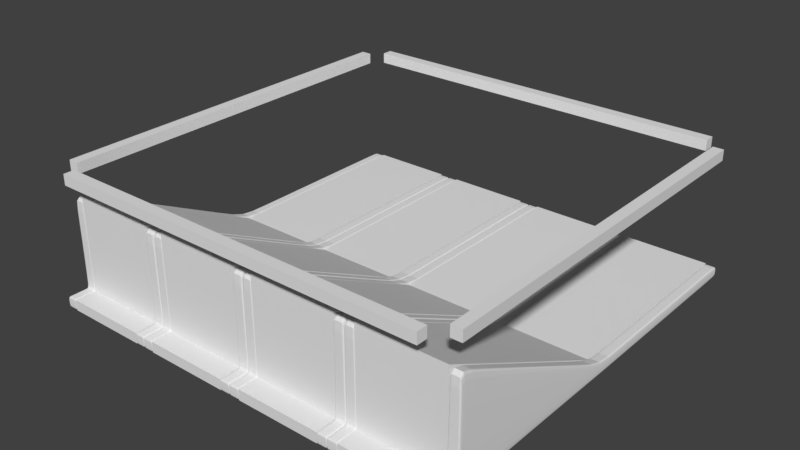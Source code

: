 # Source: Boulder_Start.blend  (saved by Blender 2.78.0; exported with 4.5.12 LTS)
import bpy
from mathutils import Matrix  # noqa: F401  (used for matrix-valued properties, if any)

bpy.ops.wm.read_factory_settings(use_empty=True)
scene = bpy.context.scene
scene.name = 'Scene'

# ---- collections
col_collection_1 = bpy.data.collections.new('Collection 1'); scene.collection.children.link(col_collection_1)

# ---- materials (node trees are filled in below, after node groups)
mat_material = bpy.data.materials.new('Material')
mat_material.alpha_threshold = 0.0
mat_material.use_transparent_shadow = False
mat_material.roughness = 0.5
mat_material.line_color = (0.0, 0.0, 0.0, 1.0)

# ---- material node trees

# ---- world
world_world = bpy.data.worlds.new('World'); scene.world = world_world
world_world.color = (0.05088, 0.05088, 0.05088)
world_world.use_sun_shadow = False
world_world.sun_shadow_jitter_overblur = 0.0
world_world.cycles.sampling_method = 'MANUAL'

# ---- meshes
me_cube_008 = bpy.data.meshes.new('Cube.008')
me_cube_008.from_pydata([(2.0, 1.8, 1.1), (2.0, -1.8, 1.1), (1.9, -1.8, 1.1), (1.9, 1.8, 1.1), (2.0, 1.8, 1.2), (2.0, -1.8, 1.2), (1.9, -1.8, 1.2), (1.9, 1.8, 1.2), (1.8, 1.9, 1.1), (-1.8, 1.9, 1.1), (-1.8, 2.0, 1.1), (1.8, 2.0, 1.1), (1.8, 1.9, 1.2), (-1.8, 1.9, 1.2), (-1.8, 2.0, 1.2), (1.8, 2.0, 1.2), (1.8, -2.0, 1.1), (-1.8, -2.0, 1.1), (-1.8, -1.9, 1.1), (1.8, -1.9, 1.1), (1.8, -2.0, 1.2), (-1.8, -2.0, 1.2), (-1.8, -1.9, 1.2), (1.8, -1.9, 1.2), (-1.9, 1.8, 1.1), (-1.9, -1.8, 1.1), (-2.0, -1.8, 1.1), (-2.0, 1.8, 1.1), (-1.9, 1.8, 1.2), (-1.9, -1.8, 1.2), (-2.0, -1.8, 1.2), (-2.0, 1.8, 1.2)], [], [(0, 1, 2, 3), (4, 7, 6, 5), (0, 4, 5, 1), (1, 5, 6, 2), (2, 6, 7, 3), (4, 0, 3, 7), (8, 9, 10, 11), (12, 15, 14, 13), (8, 12, 13, 9), (9, 13, 14, 10), (10, 14, 15, 11), (12, 8, 11, 15), (16, 17, 18, 19), (20, 23, 22, 21), (16, 20, 21, 17), (17, 21, 22, 18), (18, 22, 23, 19), (20, 16, 19, 23), (24, 25, 26, 27), (28, 31, 30, 29), (24, 28, 29, 25), (25, 29, 30, 26), (26, 30, 31, 27), (28, 24, 27, 31)])
me_cube_008.materials.append(mat_material)
me_cube_008.use_remesh_preserve_volume = False
me_cube_008.use_remesh_preserve_attributes = False
me_cube_008.use_mirror_vertex_groups = False
me_cube_008.update()
me_cube_001 = bpy.data.meshes.new('Cube.001')
me_cube_001.from_pydata([(1.1, 1.192e-07, 2.235e-08), (1.9, -4.768e-07, 2.235e-08), (1.1, 2.384e-07, -0.1), (1.9, 0.0, -0.1), (1.9, 2.0, -0.1), (1.9, -2.0, -0.1), (1.1, -2.0, -0.1), (1.1, 2.0, -0.1), (1.9, 2.0, 2.235e-08), (1.9, -2.0, 0.0), (1.1, -2.0, 0.0), (1.1, 2.0, 2.235e-08), (1.9, -1.7, -0.1), (1.9, -1.8, 0.9), (1.1, -1.7, -0.1), (1.1, -1.8, 0.9), (1.9, -1.8, 2.235e-09), (1.9, -1.8, -0.1), (1.1, -1.8, -0.1), (1.1, -1.8, 2.235e-09), (0.1, 1.192e-07, 2.235e-08), (0.9, -4.768e-07, 2.235e-08), (0.1, 2.384e-07, -0.1), (0.9, 0.0, -0.1), (0.9, 2.0, -0.1), (0.9, -2.0, -0.1), (0.1, -2.0, -0.1), (0.1, 2.0, -0.1), (0.9, 2.0, 2.235e-08), (0.9, -2.0, 0.0), (0.1, -2.0, 0.0), (0.1, 2.0, 2.235e-08), (0.9, -1.7, -0.1), (0.9, -1.8, 0.9), (0.1, -1.7, -0.1), (0.1, -1.8, 0.9), (0.9, -1.8, 2.235e-09), (0.9, -1.8, -0.1), (0.1, -1.8, -0.1), (0.1, -1.8, 2.235e-09), (-0.9, 1.192e-07, 2.235e-08), (-0.1, -4.768e-07, 2.235e-08), (-0.9, 2.384e-07, -0.1), (-0.1, 0.0, -0.1), (-0.1, 2.0, -0.1), (-0.1, -2.0, -0.1), (-0.9, -2.0, -0.1), (-0.9, 2.0, -0.1), (-0.1, 2.0, 2.235e-08), (-0.1, -2.0, 0.0), (-0.9, -2.0, 0.0), (-0.9, 2.0, 2.235e-08), (-0.1, -1.7, -0.1), (-0.1, -1.8, 0.9), (-0.9, -1.7, -0.1), (-0.9, -1.8, 0.9), (-0.1, -1.8, 2.235e-09), (-0.1, -1.8, -0.1), (-0.9, -1.8, -0.1), (-0.9, -1.8, 2.235e-09), (-1.9, 1.192e-07, 2.235e-08), (-1.1, -4.768e-07, 2.235e-08), (-1.9, 2.384e-07, -0.1), (-1.1, 0.0, -0.1), (-1.1, 2.0, -0.1), (-1.1, -2.0, -0.1), (-1.9, -2.0, -0.1), (-1.9, 2.0, -0.1), (-1.1, 2.0, 2.235e-08), (-1.1, -2.0, 0.0), (-1.9, -2.0, 0.0), (-1.9, 2.0, 2.235e-08), (-1.1, -1.7, -0.1), (-1.1, -1.8, 0.9), (-1.9, -1.7, -0.1), (-1.9, -1.8, 0.9), (-1.1, -1.8, 2.235e-09), (-1.1, -1.8, -0.1), (-1.9, -1.8, -0.1), (-1.9, -1.8, 2.235e-09)], [], [(14, 15, 0, 2), (8, 11, 0, 1), (4, 8, 1, 3), (4, 3, 2, 7), (17, 5, 6, 18), (16, 19, 10, 9), (17, 16, 9, 5), (5, 9, 10, 6), (2, 0, 11, 7), (8, 4, 7, 11), (3, 12, 14, 2), (1, 0, 15, 13), (12, 17, 18, 14), (6, 10, 19, 18), (3, 1, 13, 12), (12, 13, 16, 17), (18, 19, 15, 14), (13, 15, 19, 16), (34, 35, 20, 22), (28, 31, 20, 21), (24, 28, 21, 23), (24, 23, 22, 27), (37, 25, 26, 38), (36, 39, 30, 29), (37, 36, 29, 25), (25, 29, 30, 26), (22, 20, 31, 27), (28, 24, 27, 31), (23, 32, 34, 22), (21, 20, 35, 33), (32, 37, 38, 34), (26, 30, 39, 38), (23, 21, 33, 32), (32, 33, 36, 37), (38, 39, 35, 34), (33, 35, 39, 36), (54, 55, 40, 42), (48, 51, 40, 41), (44, 48, 41, 43), (44, 43, 42, 47), (57, 45, 46, 58), (56, 59, 50, 49), (57, 56, 49, 45), (45, 49, 50, 46), (42, 40, 51, 47), (48, 44, 47, 51), (43, 52, 54, 42), (41, 40, 55, 53), (52, 57, 58, 54), (46, 50, 59, 58), (43, 41, 53, 52), (52, 53, 56, 57), (58, 59, 55, 54), (53, 55, 59, 56), (74, 75, 60, 62), (68, 71, 60, 61), (64, 68, 61, 63), (64, 63, 62, 67), (77, 65, 66, 78), (76, 79, 70, 69), (77, 76, 69, 65), (65, 69, 70, 66), (62, 60, 71, 67), (68, 64, 67, 71), (63, 72, 74, 62), (61, 60, 75, 73), (72, 77, 78, 74), (66, 70, 79, 78), (63, 61, 73, 72), (72, 73, 76, 77), (78, 79, 75, 74), (73, 75, 79, 76)])
me_cube_001.materials.append(mat_material)
me_cube_001.use_remesh_preserve_volume = False
me_cube_001.use_remesh_preserve_attributes = False
me_cube_001.use_mirror_vertex_groups = False
me_cube_001.update()
me_cube = bpy.data.meshes.new('Cube')
me_cube.from_pydata([(1.987, -0.007059, 0.0), (1.913, -0.007059, 0.0), (2.0, -0.007059, 0.0), (2.0, -0.007059, -0.1), (1.987, -0.007059, -0.1), (1.9, -0.007059, -0.1), (1.9, -0.007059, 0.0), (1.913, -0.007059, -0.1), (1.987, -3.576e-07, 2.235e-08), (1.913, -1.192e-07, 2.235e-08), (1.987, 1.192e-07, -0.1), (1.913, 3.576e-07, -0.1), (1.9, 2.384e-07, 2.235e-08), (2.0, -4.768e-07, 2.235e-08), (1.9, 3.576e-07, -0.1), (2.0, 0.0, -0.1), (2.0, 2.0, -0.1), (2.0, -2.002, -0.1), (1.9, -2.002, -0.1), (1.9, 2.0, -0.1), (2.0, 2.0, 2.235e-08), (2.0, -2.002, 0.0), (1.9, -2.002, 0.0), (1.9, 2.0, 2.235e-08), (1.913, -2.002, 0.0), (1.987, -2.002, 0.0), (1.913, 2.0, 2.235e-08), (1.987, 2.0, 2.235e-08), (1.913, -2.002, -0.1), (1.987, -2.002, -0.1), (1.913, 2.0, -0.1), (1.987, 2.0, -0.1), (2.0, 1.997, -0.1), (2.0, -1.998, -0.1), (1.9, -1.998, -0.1), (1.9, 1.997, -0.1), (2.0, 1.997, 2.235e-08), (2.0, -1.998, 0.0), (1.9, -1.998, 0.0), (1.9, 1.997, 2.235e-08), (1.913, -1.998, -0.1), (1.913, 1.997, -0.1), (1.987, -1.998, -0.1), (1.987, 1.997, -0.1), (1.913, 1.997, 2.235e-08), (1.913, -1.998, 0.0), (1.987, 1.997, 2.235e-08), (1.987, -1.998, 0.0), (1.987, -1.8, 0.9), (2.0, -1.7, -0.1), (2.0, -1.8, 0.9), (1.913, -1.8, 0.9), (1.913, -1.7, -0.1), (1.987, -1.7, -0.1), (1.9, -1.8, 0.9), (1.9, -1.7, -0.1), (1.913, -1.8, 0.9), (2.0, -1.7, -0.1), (2.0, -1.8, 0.9), (1.987, -1.8, 0.9), (1.913, -1.7, -0.1), (1.987, -1.7, -0.1), (1.9, -1.8, 0.9), (1.9, -1.7, -0.1), (1.987, -1.799, 0.0), (1.913, -1.799, 0.0), (2.0, -1.799, 0.0), (2.0, -1.799, -0.1), (1.913, -1.799, -0.1), (1.987, -1.799, -0.1), (1.9, -1.799, 0.0), (1.9, -1.799, -0.1), (2.0, -1.799, -0.1), (2.0, -1.799, 0.0), (1.913, -1.799, 0.0), (1.987, -1.799, 0.0), (1.987, -1.799, -0.1), (1.913, -1.799, -0.1), (1.9, -1.799, 0.0), (1.9, -1.799, -0.1), (1.087, -0.007059, 0.0), (1.013, -0.007059, 0.0), (1.1, -0.007059, 0.0), (1.1, -0.007059, -0.1), (1.087, -0.007059, -0.1), (1.0, -0.007059, -0.1), (1.0, -0.007059, 0.0), (1.013, -0.007059, -0.1), (1.087, -3.576e-07, 2.235e-08), (1.013, -1.192e-07, 2.235e-08), (1.087, 1.192e-07, -0.1), (1.013, 3.576e-07, -0.1), (1.0, 2.384e-07, 2.235e-08), (1.1, -4.768e-07, 2.235e-08), (1.0, 3.576e-07, -0.1), (1.1, 0.0, -0.1), (1.1, 2.0, -0.1), (1.1, -2.002, -0.1), (1.0, -2.002, -0.1), (1.0, 2.0, -0.1), (1.1, 2.0, 2.235e-08), (1.1, -2.002, 0.0), (1.0, -2.002, 0.0), (1.0, 2.0, 2.235e-08), (1.013, -2.002, 0.0), (1.087, -2.002, 0.0), (1.013, 2.0, 2.235e-08), (1.087, 2.0, 2.235e-08), (1.013, -2.002, -0.1), (1.087, -2.002, -0.1), (1.013, 2.0, -0.1), (1.087, 2.0, -0.1), (1.1, 1.997, -0.1), (1.1, -1.998, -0.1), (1.0, -1.998, -0.1), (1.0, 1.997, -0.1), (1.1, 1.997, 2.235e-08), (1.1, -1.998, 0.0), (1.0, -1.998, 0.0), (1.0, 1.997, 2.235e-08), (1.013, -1.998, -0.1), (1.013, 1.997, -0.1), (1.087, -1.998, -0.1), (1.087, 1.997, -0.1), (1.013, 1.997, 2.235e-08), (1.013, -1.998, 0.0), (1.087, 1.997, 2.235e-08), (1.087, -1.998, 0.0), (1.087, -1.8, 0.9), (1.1, -1.7, -0.1), (1.1, -1.8, 0.9), (1.013, -1.8, 0.9), (1.013, -1.7, -0.1), (1.087, -1.7, -0.1), (1.0, -1.8, 0.9), (1.0, -1.7, -0.1), (1.013, -1.8, 0.9), (1.1, -1.7, -0.1), (1.1, -1.8, 0.9), (1.087, -1.8, 0.9), (1.013, -1.7, -0.1), (1.087, -1.7, -0.1), (1.0, -1.8, 0.9), (1.0, -1.7, -0.1), (1.087, -1.799, 0.0), (1.013, -1.799, 0.0), (1.1, -1.799, 0.0), (1.1, -1.799, -0.1), (1.013, -1.799, -0.1), (1.087, -1.799, -0.1), (1.0, -1.799, 0.0), (1.0, -1.799, -0.1), (1.1, -1.799, -0.1), (1.1, -1.799, 0.0), (1.013, -1.799, 0.0), (1.087, -1.799, 0.0), (1.087, -1.799, -0.1), (1.013, -1.799, -0.1), (1.0, -1.799, 0.0), (1.0, -1.799, -0.1), (0.9867, -0.007059, 0.0), (0.9133, -0.007059, 0.0), (1.0, -0.007059, 0.0), (1.0, -0.007059, -0.1), (0.9867, -0.007059, -0.1), (0.9, -0.007059, -0.1), (0.9, -0.007059, 0.0), (0.9133, -0.007059, -0.1), (0.9867, -3.576e-07, 2.235e-08), (0.9133, -1.192e-07, 2.235e-08), (0.9867, 1.192e-07, -0.1), (0.9133, 3.576e-07, -0.1), (0.9, 2.384e-07, 2.235e-08), (1.0, -4.768e-07, 2.235e-08), (0.9, 3.576e-07, -0.1), (1.0, 0.0, -0.1), (1.0, 2.0, -0.1), (1.0, -2.002, -0.1), (0.9, -2.002, -0.1), (0.9, 2.0, -0.1), (1.0, 2.0, 2.235e-08), (1.0, -2.002, 0.0), (0.9, -2.002, 0.0), (0.9, 2.0, 2.235e-08), (0.9133, -2.002, 0.0), (0.9867, -2.002, 0.0), (0.9133, 2.0, 2.235e-08), (0.9867, 2.0, 2.235e-08), (0.9133, -2.002, -0.1), (0.9867, -2.002, -0.1), (0.9133, 2.0, -0.1), (0.9867, 2.0, -0.1), (1.0, 1.997, -0.1), (1.0, -1.998, -0.1), (0.9, -1.998, -0.1), (0.9, 1.997, -0.1), (1.0, 1.997, 2.235e-08), (1.0, -1.998, 0.0), (0.9, -1.998, 0.0), (0.9, 1.997, 2.235e-08), (0.9133, -1.998, -0.1), (0.9133, 1.997, -0.1), (0.9867, -1.998, -0.1), (0.9867, 1.997, -0.1), (0.9133, 1.997, 2.235e-08), (0.9133, -1.998, 0.0), (0.9867, 1.997, 2.235e-08), (0.9867, -1.998, 0.0), (0.9867, -1.8, 0.9), (1.0, -1.7, -0.1), (1.0, -1.8, 0.9), (0.9133, -1.8, 0.9), (0.9133, -1.7, -0.1), (0.9867, -1.7, -0.1), (0.9, -1.8, 0.9), (0.9, -1.7, -0.1), (0.9133, -1.8, 0.9), (1.0, -1.7, -0.1), (1.0, -1.8, 0.9), (0.9867, -1.8, 0.9), (0.9133, -1.7, -0.1), (0.9867, -1.7, -0.1), (0.9, -1.8, 0.9), (0.9, -1.7, -0.1), (0.9867, -1.799, 0.0), (0.9133, -1.799, 0.0), (1.0, -1.799, 0.0), (1.0, -1.799, -0.1), (0.9133, -1.799, -0.1), (0.9867, -1.799, -0.1), (0.9, -1.799, 0.0), (0.9, -1.799, -0.1), (1.0, -1.799, -0.1), (1.0, -1.799, 0.0), (0.9133, -1.799, 0.0), (0.9867, -1.799, 0.0), (0.9867, -1.799, -0.1), (0.9133, -1.799, -0.1), (0.9, -1.799, 0.0), (0.9, -1.799, -0.1), (0.08667, -0.007059, 0.0), (0.01333, -0.007059, 0.0), (0.1, -0.007059, 0.0), (0.1, -0.007059, -0.1), (0.08667, -0.007059, -0.1), (4.768e-07, -0.007059, -0.1), (2.384e-07, -0.007059, 0.0), (0.01333, -0.007059, -0.1), (0.08667, -3.576e-07, 2.235e-08), (0.01333, -1.192e-07, 2.235e-08), (0.08667, 1.192e-07, -0.1), (0.01333, 3.576e-07, -0.1), (2.384e-07, 2.384e-07, 2.235e-08), (0.1, -4.768e-07, 2.235e-08), (4.768e-07, 3.576e-07, -0.1), (0.1, 0.0, -0.1), (0.1, 2.0, -0.1), (0.1, -2.002, -0.1), (2.384e-07, -2.002, -0.1), (4.768e-07, 2.0, -0.1), (0.1, 2.0, 2.235e-08), (0.1, -2.002, 0.0), (-1.788e-07, -2.002, 0.0), (2.384e-07, 2.0, 2.235e-08), (0.01333, -2.002, 0.0), (0.08667, -2.002, 0.0), (0.01333, 2.0, 2.235e-08), (0.08667, 2.0, 2.235e-08), (0.01333, -2.002, -0.1), (0.08667, -2.002, -0.1), (0.01333, 2.0, -0.1), (0.08667, 2.0, -0.1), (0.1, 1.997, -0.1), (0.1, -1.998, -0.1), (2.384e-07, -1.998, -0.1), (4.768e-07, 1.997, -0.1), (0.1, 1.997, 2.235e-08), (0.1, -1.998, 0.0), (0.0, -1.998, 0.0), (2.384e-07, 1.997, 2.235e-08), (0.01333, -1.998, -0.1), (0.01333, 1.997, -0.1), (0.08667, -1.998, -0.1), (0.08667, 1.997, -0.1), (0.01333, 1.997, 2.235e-08), (0.01333, -1.998, 0.0), (0.08667, 1.997, 2.235e-08), (0.08667, -1.998, 0.0), (0.08667, -1.8, 0.9), (0.1, -1.7, -0.1), (0.1, -1.8, 0.9), (0.01333, -1.8, 0.9), (0.01333, -1.7, -0.1), (0.08667, -1.7, -0.1), (0.0, -1.8, 0.9), (2.384e-07, -1.7, -0.1), (0.01333, -1.8, 0.9), (0.1, -1.7, -0.1), (0.1, -1.8, 0.9), (0.08667, -1.8, 0.9), (0.01333, -1.7, -0.1), (0.08667, -1.7, -0.1), (0.0, -1.8, 0.9), (2.384e-07, -1.7, -0.1), (0.08667, -1.799, 0.0), (0.01333, -1.799, 0.0), (0.1, -1.799, 0.0), (0.1, -1.799, -0.1), (0.01333, -1.799, -0.1), (0.08667, -1.799, -0.1), (0.0, -1.799, 0.0), (2.384e-07, -1.799, -0.1), (0.1, -1.799, -0.1), (0.1, -1.799, 0.0), (0.01333, -1.799, 0.0), (0.08667, -1.799, 0.0), (0.08667, -1.799, -0.1), (0.01333, -1.799, -0.1), (0.0, -1.799, 0.0), (2.384e-07, -1.799, -0.1), (-0.01333, -0.007059, 0.0), (-0.08667, -0.007059, 0.0), (-1.192e-07, -0.007059, 0.0), (1.192e-07, -0.007059, -0.1), (-0.01333, -0.007059, -0.1), (-0.1, -0.007059, -0.1), (-0.1, -0.007059, 0.0), (-0.08667, -0.007059, -0.1), (-0.01333, -3.576e-07, 2.235e-08), (-0.08667, -1.192e-07, 2.235e-08), (-0.01333, 1.192e-07, -0.1), (-0.08667, 3.576e-07, -0.1), (-0.1, 2.384e-07, 2.235e-08), (-1.192e-07, -4.768e-07, 2.235e-08), (-0.1, 3.576e-07, -0.1), (1.192e-07, 0.0, -0.1), (1.192e-07, 2.0, -0.1), (1.192e-07, -2.002, -0.1), (-0.1, -2.002, -0.1), (-0.1, 2.0, -0.1), (3.576e-07, 2.0, 2.235e-08), (-5.96e-07, -2.002, 0.0), (-0.1, -2.002, 0.0), (-0.1, 2.0, 2.235e-08), (-0.08667, -2.002, 0.0), (-0.01333, -2.002, 0.0), (-0.08667, 2.0, 2.235e-08), (-0.01333, 2.0, 2.235e-08), (-0.08667, -2.002, -0.1), (-0.01333, -2.002, -0.1), (-0.08667, 2.0, -0.1), (-0.01333, 2.0, -0.1), (1.192e-07, 1.997, -0.1), (1.192e-07, -1.998, -0.1), (-0.1, -1.998, -0.1), (-0.1, 1.997, -0.1), (1.192e-07, 1.997, 2.235e-08), (-1.192e-07, -1.998, 0.0), (-0.1, -1.998, 0.0), (-0.1, 1.997, 2.235e-08), (-0.08667, -1.998, -0.1), (-0.08667, 1.997, -0.1), (-0.01333, -1.998, -0.1), (-0.01333, 1.997, -0.1), (-0.08667, 1.997, 2.235e-08), (-0.08667, -1.998, 0.0), (-0.01333, 1.997, 2.235e-08), (-0.01333, -1.998, 0.0), (-0.01333, -1.8, 0.9), (1.192e-07, -1.7, -0.1), (-1.192e-07, -1.8, 0.9), (-0.08667, -1.8, 0.9), (-0.08667, -1.7, -0.1), (-0.01333, -1.7, -0.1), (-0.1, -1.8, 0.9), (-0.1, -1.7, -0.1), (-0.08667, -1.8, 0.9), (1.192e-07, -1.7, -0.1), (-1.192e-07, -1.8, 0.9), (-0.01333, -1.8, 0.9), (-0.08667, -1.7, -0.1), (-0.01333, -1.7, -0.1), (-0.1, -1.8, 0.9), (-0.1, -1.7, -0.1), (-0.01333, -1.799, 0.0), (-0.08667, -1.799, 0.0), (-1.192e-07, -1.799, 0.0), (1.192e-07, -1.799, -0.1), (-0.08667, -1.799, -0.1), (-0.01333, -1.799, -0.1), (-0.1, -1.799, 0.0), (-0.1, -1.799, -0.1), (1.192e-07, -1.799, -0.1), (-1.192e-07, -1.799, 0.0), (-0.08667, -1.799, 0.0), (-0.01333, -1.799, 0.0), (-0.01333, -1.799, -0.1), (-0.08667, -1.799, -0.1), (-0.1, -1.799, 0.0), (-0.1, -1.799, -0.1), (-0.9133, -0.007059, 0.0), (-0.9867, -0.007059, 0.0), (-0.9, -0.007059, 0.0), (-0.9, -0.007059, -0.1), (-0.9133, -0.007059, -0.1), (-1.0, -0.007059, -0.1), (-1.0, -0.007059, 0.0), (-0.9867, -0.007059, -0.1), (-0.9133, -3.576e-07, 2.235e-08), (-0.9867, -1.192e-07, 2.235e-08), (-0.9133, 1.192e-07, -0.1), (-0.9867, 3.576e-07, -0.1), (-1.0, 2.384e-07, 2.235e-08), (-0.9, -4.768e-07, 2.235e-08), (-1.0, 3.576e-07, -0.1), (-0.9, 0.0, -0.1), (-0.9, 2.0, -0.1), (-0.9, -2.002, -0.1), (-1.0, -2.002, -0.1), (-1.0, 2.0, -0.1), (-0.9, 2.0, 2.235e-08), (-0.9, -2.002, 0.0), (-1.0, -2.002, 0.0), (-1.0, 2.0, 2.235e-08), (-0.9867, -2.002, 0.0), (-0.9133, -2.002, 0.0), (-0.9867, 2.0, 2.235e-08), (-0.9133, 2.0, 2.235e-08), (-0.9867, -2.002, -0.1), (-0.9133, -2.002, -0.1), (-0.9867, 2.0, -0.1), (-0.9133, 2.0, -0.1), (-0.9, 1.997, -0.1), (-0.9, -1.998, -0.1), (-1.0, -1.998, -0.1), (-1.0, 1.997, -0.1), (-0.9, 1.997, 2.235e-08), (-0.9, -1.998, 0.0), (-1.0, -1.998, 0.0), (-1.0, 1.997, 2.235e-08), (-0.9867, -1.998, -0.1), (-0.9867, 1.997, -0.1), (-0.9133, -1.998, -0.1), (-0.9133, 1.997, -0.1), (-0.9867, 1.997, 2.235e-08), (-0.9867, -1.998, 0.0), (-0.9133, 1.997, 2.235e-08), (-0.9133, -1.998, 0.0), (-0.9133, -1.8, 0.9), (-0.9, -1.7, -0.1), (-0.9, -1.8, 0.9), (-0.9867, -1.8, 0.9), (-0.9867, -1.7, -0.1), (-0.9133, -1.7, -0.1), (-1.0, -1.8, 0.9), (-1.0, -1.7, -0.1), (-0.9867, -1.8, 0.9), (-0.9, -1.7, -0.1), (-0.9, -1.8, 0.9), (-0.9133, -1.8, 0.9), (-0.9867, -1.7, -0.1), (-0.9133, -1.7, -0.1), (-1.0, -1.8, 0.9), (-1.0, -1.7, -0.1), (-0.9133, -1.799, 0.0), (-0.9867, -1.799, 0.0), (-0.9, -1.799, 0.0), (-0.9, -1.799, -0.1), (-0.9867, -1.799, -0.1), (-0.9133, -1.799, -0.1), (-1.0, -1.799, 0.0), (-1.0, -1.799, -0.1), (-0.9, -1.799, -0.1), (-0.9, -1.799, 0.0), (-0.9867, -1.799, 0.0), (-0.9133, -1.799, 0.0), (-0.9133, -1.799, -0.1), (-0.9867, -1.799, -0.1), (-1.0, -1.799, 0.0), (-1.0, -1.799, -0.1), (-1.013, -0.007059, 0.0), (-1.087, -0.007059, 0.0), (-1.0, -0.007059, 0.0), (-1.0, -0.007059, -0.1), (-1.013, -0.007059, -0.1), (-1.1, -0.007059, -0.1), (-1.1, -0.007059, 0.0), (-1.087, -0.007059, -0.1), (-1.013, -3.576e-07, 2.235e-08), (-1.087, -1.192e-07, 2.235e-08), (-1.013, 1.192e-07, -0.1), (-1.087, 3.576e-07, -0.1), (-1.1, 2.384e-07, 2.235e-08), (-1.0, -4.768e-07, 2.235e-08), (-1.1, 3.576e-07, -0.1), (-1.0, 0.0, -0.1), (-1.0, 2.0, -0.1), (-1.0, -2.002, -0.1), (-1.1, -2.002, -0.1), (-1.1, 2.0, -0.1), (-1.0, 2.0, 2.235e-08), (-1.0, -2.002, 0.0), (-1.1, -2.002, 0.0), (-1.1, 2.0, 2.235e-08), (-1.087, -2.002, 0.0), (-1.013, -2.002, 0.0), (-1.087, 2.0, 2.235e-08), (-1.013, 2.0, 2.235e-08), (-1.087, -2.002, -0.1), (-1.013, -2.002, -0.1), (-1.087, 2.0, -0.1), (-1.013, 2.0, -0.1), (-1.0, 1.997, -0.1), (-1.0, -1.998, -0.1), (-1.1, -1.998, -0.1), (-1.1, 1.997, -0.1), (-1.0, 1.997, 2.235e-08), (-1.0, -1.998, 0.0), (-1.1, -1.998, 0.0), (-1.1, 1.997, 2.235e-08), (-1.087, -1.998, -0.1), (-1.087, 1.997, -0.1), (-1.013, -1.998, -0.1), (-1.013, 1.997, -0.1), (-1.087, 1.997, 2.235e-08), (-1.087, -1.998, 0.0), (-1.013, 1.997, 2.235e-08), (-1.013, -1.998, 0.0), (-1.013, -1.8, 0.9), (-1.0, -1.7, -0.1), (-1.0, -1.8, 0.9), (-1.087, -1.8, 0.9), (-1.087, -1.7, -0.1), (-1.013, -1.7, -0.1), (-1.1, -1.8, 0.9), (-1.1, -1.7, -0.1), (-1.087, -1.8, 0.9), (-1.0, -1.7, -0.1), (-1.0, -1.8, 0.9), (-1.013, -1.8, 0.9), (-1.087, -1.7, -0.1), (-1.013, -1.7, -0.1), (-1.1, -1.8, 0.9), (-1.1, -1.7, -0.1), (-1.013, -1.799, 0.0), (-1.087, -1.799, 0.0), (-1.0, -1.799, 0.0), (-1.0, -1.799, -0.1), (-1.087, -1.799, -0.1), (-1.013, -1.799, -0.1), (-1.1, -1.799, 0.0), (-1.1, -1.799, -0.1), (-1.0, -1.799, -0.1), (-1.0, -1.799, 0.0), (-1.087, -1.799, 0.0), (-1.013, -1.799, 0.0), (-1.013, -1.799, -0.1), (-1.087, -1.799, -0.1), (-1.1, -1.799, 0.0), (-1.1, -1.799, -0.1), (-1.913, -0.007059, 0.0), (-1.987, -0.007059, 0.0), (-1.9, -0.007059, 0.0), (-1.9, -0.007059, -0.1), (-1.913, -0.007059, -0.1), (-2.0, -0.007059, -0.1), (-2.0, -0.007059, 0.0), (-1.987, -0.007059, -0.1), (-1.913, -3.576e-07, 2.235e-08), (-1.987, -1.192e-07, 2.235e-08), (-1.913, 1.192e-07, -0.1), (-1.987, 3.576e-07, -0.1), (-2.0, 2.384e-07, 2.235e-08), (-1.9, -4.768e-07, 2.235e-08), (-2.0, 3.576e-07, -0.1), (-1.9, 0.0, -0.1), (-1.9, 2.0, -0.1), (-1.9, -2.002, -0.1), (-2.0, -2.002, -0.1), (-2.0, 2.0, -0.1), (-1.9, 2.0, 2.235e-08), (-1.9, -2.002, 0.0), (-2.0, -2.002, 0.0), (-2.0, 2.0, 2.235e-08), (-1.987, -2.002, 0.0), (-1.913, -2.002, 0.0), (-1.987, 2.0, 2.235e-08), (-1.913, 2.0, 2.235e-08), (-1.987, -2.002, -0.1), (-1.913, -2.002, -0.1), (-1.987, 2.0, -0.1), (-1.913, 2.0, -0.1), (-1.9, 1.997, -0.1), (-1.9, -1.998, -0.1), (-2.0, -1.998, -0.1), (-2.0, 1.997, -0.1), (-1.9, 1.997, 2.235e-08), (-1.9, -1.998, 0.0), (-2.0, -1.998, 0.0), (-2.0, 1.997, 2.235e-08), (-1.987, -1.998, -0.1), (-1.987, 1.997, -0.1), (-1.913, -1.998, -0.1), (-1.913, 1.997, -0.1), (-1.987, 1.997, 2.235e-08), (-1.987, -1.998, 0.0), (-1.913, 1.997, 2.235e-08), (-1.913, -1.998, 0.0), (-1.913, -1.8, 0.9), (-1.9, -1.7, -0.1), (-1.9, -1.8, 0.9), (-1.987, -1.8, 0.9), (-1.987, -1.7, -0.1), (-1.913, -1.7, -0.1), (-2.0, -1.8, 0.9), (-2.0, -1.7, -0.1), (-1.987, -1.8, 0.9), (-1.9, -1.7, -0.1), (-1.9, -1.8, 0.9), (-1.913, -1.8, 0.9), (-1.987, -1.7, -0.1), (-1.913, -1.7, -0.1), (-2.0, -1.8, 0.9), (-2.0, -1.7, -0.1), (-1.913, -1.799, 0.0), (-1.987, -1.799, 0.0), (-1.9, -1.799, 0.0), (-1.9, -1.799, -0.1), (-1.987, -1.799, -0.1), (-1.913, -1.799, -0.1), (-2.0, -1.799, 0.0), (-2.0, -1.799, -0.1), (-1.9, -1.799, -0.1), (-1.9, -1.799, 0.0), (-1.987, -1.799, 0.0), (-1.913, -1.799, 0.0), (-1.913, -1.799, -0.1), (-1.987, -1.799, -0.1), (-2.0, -1.799, 0.0), (-2.0, -1.799, -0.1)], [], [(55, 54, 6, 5), (9, 12, 6, 1), (13, 8, 0, 2), (15, 3, 4, 10), (10, 4, 7, 11), (15, 13, 2, 3), (41, 11, 14, 35), (5, 6, 12, 14), (11, 7, 5, 14), (44, 39, 12, 9), (36, 46, 8, 13), (32, 15, 10, 43), (46, 44, 9, 8), (8, 9, 1, 0), (32, 36, 13, 15), (43, 10, 11, 41), (40, 28, 18, 34), (45, 38, 22, 24), (33, 37, 21, 17), (28, 24, 22, 18), (35, 39, 23, 19), (26, 30, 19, 23), (33, 17, 29, 42), (42, 29, 28, 40), (37, 47, 25, 21), (20, 16, 31, 27), (47, 45, 24, 25), (17, 21, 25, 29), (27, 31, 30, 26), (29, 25, 24, 28), (27, 26, 44, 46), (75, 74, 45, 47), (20, 27, 46, 36), (73, 75, 47, 37), (31, 43, 41, 30), (76, 42, 40, 77), (16, 32, 43, 31), (72, 33, 42, 76), (18, 22, 38, 34), (14, 12, 39, 35), (16, 20, 36, 32), (72, 73, 37, 33), (26, 23, 39, 44), (74, 78, 38, 45), (30, 41, 35, 19), (77, 40, 34, 79), (1, 6, 54, 51), (51, 54, 62, 56), (79, 78, 70, 71), (2, 0, 48, 50), (71, 70, 62, 63), (49, 50, 58, 57), (53, 61, 60, 52), (7, 52, 55, 5), (56, 62, 70, 65), (48, 51, 56, 59), (4, 53, 52, 7), (58, 59, 64, 66), (3, 49, 53, 4), (57, 67, 69, 61), (61, 69, 68, 60), (57, 58, 66, 67), (52, 60, 63, 55), (60, 68, 71, 63), (0, 1, 51, 48), (50, 48, 59, 58), (63, 62, 54, 55), (3, 2, 50, 49), (59, 56, 65, 64), (49, 57, 61, 53), (34, 38, 78, 79), (68, 77, 79, 71), (65, 70, 78, 74), (67, 66, 73, 72), (67, 72, 76, 69), (69, 76, 77, 68), (66, 64, 75, 73), (64, 65, 74, 75), (135, 134, 86, 85), (89, 92, 86, 81), (93, 88, 80, 82), (95, 83, 84, 90), (90, 84, 87, 91), (95, 93, 82, 83), (121, 91, 94, 115), (85, 86, 92, 94), (91, 87, 85, 94), (124, 119, 92, 89), (116, 126, 88, 93), (112, 95, 90, 123), (126, 124, 89, 88), (88, 89, 81, 80), (112, 116, 93, 95), (123, 90, 91, 121), (120, 108, 98, 114), (125, 118, 102, 104), (113, 117, 101, 97), (108, 104, 102, 98), (115, 119, 103, 99), (106, 110, 99, 103), (113, 97, 109, 122), (122, 109, 108, 120), (117, 127, 105, 101), (100, 96, 111, 107), (127, 125, 104, 105), (97, 101, 105, 109), (107, 111, 110, 106), (109, 105, 104, 108), (107, 106, 124, 126), (155, 154, 125, 127), (100, 107, 126, 116), (153, 155, 127, 117), (111, 123, 121, 110), (156, 122, 120, 157), (96, 112, 123, 111), (152, 113, 122, 156), (98, 102, 118, 114), (94, 92, 119, 115), (96, 100, 116, 112), (152, 153, 117, 113), (106, 103, 119, 124), (154, 158, 118, 125), (110, 121, 115, 99), (157, 120, 114, 159), (81, 86, 134, 131), (131, 134, 142, 136), (159, 158, 150, 151), (82, 80, 128, 130), (151, 150, 142, 143), (129, 130, 138, 137), (133, 141, 140, 132), (87, 132, 135, 85), (136, 142, 150, 145), (128, 131, 136, 139), (84, 133, 132, 87), (138, 139, 144, 146), (83, 129, 133, 84), (137, 147, 149, 141), (141, 149, 148, 140), (137, 138, 146, 147), (132, 140, 143, 135), (140, 148, 151, 143), (80, 81, 131, 128), (130, 128, 139, 138), (143, 142, 134, 135), (83, 82, 130, 129), (139, 136, 145, 144), (129, 137, 141, 133), (114, 118, 158, 159), (148, 157, 159, 151), (145, 150, 158, 154), (147, 146, 153, 152), (147, 152, 156, 149), (149, 156, 157, 148), (146, 144, 155, 153), (144, 145, 154, 155), (215, 214, 166, 165), (169, 172, 166, 161), (173, 168, 160, 162), (175, 163, 164, 170), (170, 164, 167, 171), (175, 173, 162, 163), (201, 171, 174, 195), (165, 166, 172, 174), (171, 167, 165, 174), (204, 199, 172, 169), (196, 206, 168, 173), (192, 175, 170, 203), (206, 204, 169, 168), (168, 169, 161, 160), (192, 196, 173, 175), (203, 170, 171, 201), (200, 188, 178, 194), (205, 198, 182, 184), (193, 197, 181, 177), (188, 184, 182, 178), (195, 199, 183, 179), (186, 190, 179, 183), (193, 177, 189, 202), (202, 189, 188, 200), (197, 207, 185, 181), (180, 176, 191, 187), (207, 205, 184, 185), (177, 181, 185, 189), (187, 191, 190, 186), (189, 185, 184, 188), (187, 186, 204, 206), (235, 234, 205, 207), (180, 187, 206, 196), (233, 235, 207, 197), (191, 203, 201, 190), (236, 202, 200, 237), (176, 192, 203, 191), (232, 193, 202, 236), (178, 182, 198, 194), (174, 172, 199, 195), (176, 180, 196, 192), (232, 233, 197, 193), (186, 183, 199, 204), (234, 238, 198, 205), (190, 201, 195, 179), (237, 200, 194, 239), (161, 166, 214, 211), (211, 214, 222, 216), (239, 238, 230, 231), (162, 160, 208, 210), (231, 230, 222, 223), (209, 210, 218, 217), (213, 221, 220, 212), (167, 212, 215, 165), (216, 222, 230, 225), (208, 211, 216, 219), (164, 213, 212, 167), (218, 219, 224, 226), (163, 209, 213, 164), (217, 227, 229, 221), (221, 229, 228, 220), (217, 218, 226, 227), (212, 220, 223, 215), (220, 228, 231, 223), (160, 161, 211, 208), (210, 208, 219, 218), (223, 222, 214, 215), (163, 162, 210, 209), (219, 216, 225, 224), (209, 217, 221, 213), (194, 198, 238, 239), (228, 237, 239, 231), (225, 230, 238, 234), (227, 226, 233, 232), (227, 232, 236, 229), (229, 236, 237, 228), (226, 224, 235, 233), (224, 225, 234, 235), (295, 294, 246, 245), (249, 252, 246, 241), (253, 248, 240, 242), (255, 243, 244, 250), (250, 244, 247, 251), (255, 253, 242, 243), (281, 251, 254, 275), (245, 246, 252, 254), (251, 247, 245, 254), (284, 279, 252, 249), (276, 286, 248, 253), (272, 255, 250, 283), (286, 284, 249, 248), (248, 249, 241, 240), (272, 276, 253, 255), (283, 250, 251, 281), (280, 268, 258, 274), (285, 278, 262, 264), (273, 277, 261, 257), (268, 264, 262, 258), (275, 279, 263, 259), (266, 270, 259, 263), (273, 257, 269, 282), (282, 269, 268, 280), (277, 287, 265, 261), (260, 256, 271, 267), (287, 285, 264, 265), (257, 261, 265, 269), (267, 271, 270, 266), (269, 265, 264, 268), (267, 266, 284, 286), (315, 314, 285, 287), (260, 267, 286, 276), (313, 315, 287, 277), (271, 283, 281, 270), (316, 282, 280, 317), (256, 272, 283, 271), (312, 273, 282, 316), (258, 262, 278, 274), (254, 252, 279, 275), (256, 260, 276, 272), (312, 313, 277, 273), (266, 263, 279, 284), (314, 318, 278, 285), (270, 281, 275, 259), (317, 280, 274, 319), (241, 246, 294, 291), (291, 294, 302, 296), (319, 318, 310, 311), (242, 240, 288, 290), (311, 310, 302, 303), (289, 290, 298, 297), (293, 301, 300, 292), (247, 292, 295, 245), (296, 302, 310, 305), (288, 291, 296, 299), (244, 293, 292, 247), (298, 299, 304, 306), (243, 289, 293, 244), (297, 307, 309, 301), (301, 309, 308, 300), (297, 298, 306, 307), (292, 300, 303, 295), (300, 308, 311, 303), (240, 241, 291, 288), (290, 288, 299, 298), (303, 302, 294, 295), (243, 242, 290, 289), (299, 296, 305, 304), (289, 297, 301, 293), (274, 278, 318, 319), (308, 317, 319, 311), (305, 310, 318, 314), (307, 306, 313, 312), (307, 312, 316, 309), (309, 316, 317, 308), (306, 304, 315, 313), (304, 305, 314, 315), (375, 374, 326, 325), (329, 332, 326, 321), (333, 328, 320, 322), (335, 323, 324, 330), (330, 324, 327, 331), (335, 333, 322, 323), (361, 331, 334, 355), (325, 326, 332, 334), (331, 327, 325, 334), (364, 359, 332, 329), (356, 366, 328, 333), (352, 335, 330, 363), (366, 364, 329, 328), (328, 329, 321, 320), (352, 356, 333, 335), (363, 330, 331, 361), (360, 348, 338, 354), (365, 358, 342, 344), (353, 357, 341, 337), (348, 344, 342, 338), (355, 359, 343, 339), (346, 350, 339, 343), (353, 337, 349, 362), (362, 349, 348, 360), (357, 367, 345, 341), (340, 336, 351, 347), (367, 365, 344, 345), (337, 341, 345, 349), (347, 351, 350, 346), (349, 345, 344, 348), (347, 346, 364, 366), (395, 394, 365, 367), (340, 347, 366, 356), (393, 395, 367, 357), (351, 363, 361, 350), (396, 362, 360, 397), (336, 352, 363, 351), (392, 353, 362, 396), (338, 342, 358, 354), (334, 332, 359, 355), (336, 340, 356, 352), (392, 393, 357, 353), (346, 343, 359, 364), (394, 398, 358, 365), (350, 361, 355, 339), (397, 360, 354, 399), (321, 326, 374, 371), (371, 374, 382, 376), (399, 398, 390, 391), (322, 320, 368, 370), (391, 390, 382, 383), (369, 370, 378, 377), (373, 381, 380, 372), (327, 372, 375, 325), (376, 382, 390, 385), (368, 371, 376, 379), (324, 373, 372, 327), (378, 379, 384, 386), (323, 369, 373, 324), (377, 387, 389, 381), (381, 389, 388, 380), (377, 378, 386, 387), (372, 380, 383, 375), (380, 388, 391, 383), (320, 321, 371, 368), (370, 368, 379, 378), (383, 382, 374, 375), (323, 322, 370, 369), (379, 376, 385, 384), (369, 377, 381, 373), (354, 358, 398, 399), (388, 397, 399, 391), (385, 390, 398, 394), (387, 386, 393, 392), (387, 392, 396, 389), (389, 396, 397, 388), (386, 384, 395, 393), (384, 385, 394, 395), (455, 454, 406, 405), (409, 412, 406, 401), (413, 408, 400, 402), (415, 403, 404, 410), (410, 404, 407, 411), (415, 413, 402, 403), (441, 411, 414, 435), (405, 406, 412, 414), (411, 407, 405, 414), (444, 439, 412, 409), (436, 446, 408, 413), (432, 415, 410, 443), (446, 444, 409, 408), (408, 409, 401, 400), (432, 436, 413, 415), (443, 410, 411, 441), (440, 428, 418, 434), (445, 438, 422, 424), (433, 437, 421, 417), (428, 424, 422, 418), (435, 439, 423, 419), (426, 430, 419, 423), (433, 417, 429, 442), (442, 429, 428, 440), (437, 447, 425, 421), (420, 416, 431, 427), (447, 445, 424, 425), (417, 421, 425, 429), (427, 431, 430, 426), (429, 425, 424, 428), (427, 426, 444, 446), (475, 474, 445, 447), (420, 427, 446, 436), (473, 475, 447, 437), (431, 443, 441, 430), (476, 442, 440, 477), (416, 432, 443, 431), (472, 433, 442, 476), (418, 422, 438, 434), (414, 412, 439, 435), (416, 420, 436, 432), (472, 473, 437, 433), (426, 423, 439, 444), (474, 478, 438, 445), (430, 441, 435, 419), (477, 440, 434, 479), (401, 406, 454, 451), (451, 454, 462, 456), (479, 478, 470, 471), (402, 400, 448, 450), (471, 470, 462, 463), (449, 450, 458, 457), (453, 461, 460, 452), (407, 452, 455, 405), (456, 462, 470, 465), (448, 451, 456, 459), (404, 453, 452, 407), (458, 459, 464, 466), (403, 449, 453, 404), (457, 467, 469, 461), (461, 469, 468, 460), (457, 458, 466, 467), (452, 460, 463, 455), (460, 468, 471, 463), (400, 401, 451, 448), (450, 448, 459, 458), (463, 462, 454, 455), (403, 402, 450, 449), (459, 456, 465, 464), (449, 457, 461, 453), (434, 438, 478, 479), (468, 477, 479, 471), (465, 470, 478, 474), (467, 466, 473, 472), (467, 472, 476, 469), (469, 476, 477, 468), (466, 464, 475, 473), (464, 465, 474, 475), (535, 534, 486, 485), (489, 492, 486, 481), (493, 488, 480, 482), (495, 483, 484, 490), (490, 484, 487, 491), (495, 493, 482, 483), (521, 491, 494, 515), (485, 486, 492, 494), (491, 487, 485, 494), (524, 519, 492, 489), (516, 526, 488, 493), (512, 495, 490, 523), (526, 524, 489, 488), (488, 489, 481, 480), (512, 516, 493, 495), (523, 490, 491, 521), (520, 508, 498, 514), (525, 518, 502, 504), (513, 517, 501, 497), (508, 504, 502, 498), (515, 519, 503, 499), (506, 510, 499, 503), (513, 497, 509, 522), (522, 509, 508, 520), (517, 527, 505, 501), (500, 496, 511, 507), (527, 525, 504, 505), (497, 501, 505, 509), (507, 511, 510, 506), (509, 505, 504, 508), (507, 506, 524, 526), (555, 554, 525, 527), (500, 507, 526, 516), (553, 555, 527, 517), (511, 523, 521, 510), (556, 522, 520, 557), (496, 512, 523, 511), (552, 513, 522, 556), (498, 502, 518, 514), (494, 492, 519, 515), (496, 500, 516, 512), (552, 553, 517, 513), (506, 503, 519, 524), (554, 558, 518, 525), (510, 521, 515, 499), (557, 520, 514, 559), (481, 486, 534, 531), (531, 534, 542, 536), (559, 558, 550, 551), (482, 480, 528, 530), (551, 550, 542, 543), (529, 530, 538, 537), (533, 541, 540, 532), (487, 532, 535, 485), (536, 542, 550, 545), (528, 531, 536, 539), (484, 533, 532, 487), (538, 539, 544, 546), (483, 529, 533, 484), (537, 547, 549, 541), (541, 549, 548, 540), (537, 538, 546, 547), (532, 540, 543, 535), (540, 548, 551, 543), (480, 481, 531, 528), (530, 528, 539, 538), (543, 542, 534, 535), (483, 482, 530, 529), (539, 536, 545, 544), (529, 537, 541, 533), (514, 518, 558, 559), (548, 557, 559, 551), (545, 550, 558, 554), (547, 546, 553, 552), (547, 552, 556, 549), (549, 556, 557, 548), (546, 544, 555, 553), (544, 545, 554, 555), (615, 614, 566, 565), (569, 572, 566, 561), (573, 568, 560, 562), (575, 563, 564, 570), (570, 564, 567, 571), (575, 573, 562, 563), (601, 571, 574, 595), (565, 566, 572, 574), (571, 567, 565, 574), (604, 599, 572, 569), (596, 606, 568, 573), (592, 575, 570, 603), (606, 604, 569, 568), (568, 569, 561, 560), (592, 596, 573, 575), (603, 570, 571, 601), (600, 588, 578, 594), (605, 598, 582, 584), (593, 597, 581, 577), (588, 584, 582, 578), (595, 599, 583, 579), (586, 590, 579, 583), (593, 577, 589, 602), (602, 589, 588, 600), (597, 607, 585, 581), (580, 576, 591, 587), (607, 605, 584, 585), (577, 581, 585, 589), (587, 591, 590, 586), (589, 585, 584, 588), (587, 586, 604, 606), (635, 634, 605, 607), (580, 587, 606, 596), (633, 635, 607, 597), (591, 603, 601, 590), (636, 602, 600, 637), (576, 592, 603, 591), (632, 593, 602, 636), (578, 582, 598, 594), (574, 572, 599, 595), (576, 580, 596, 592), (632, 633, 597, 593), (586, 583, 599, 604), (634, 638, 598, 605), (590, 601, 595, 579), (637, 600, 594, 639), (561, 566, 614, 611), (611, 614, 622, 616), (639, 638, 630, 631), (562, 560, 608, 610), (631, 630, 622, 623), (609, 610, 618, 617), (613, 621, 620, 612), (567, 612, 615, 565), (616, 622, 630, 625), (608, 611, 616, 619), (564, 613, 612, 567), (618, 619, 624, 626), (563, 609, 613, 564), (617, 627, 629, 621), (621, 629, 628, 620), (617, 618, 626, 627), (612, 620, 623, 615), (620, 628, 631, 623), (560, 561, 611, 608), (610, 608, 619, 618), (623, 622, 614, 615), (563, 562, 610, 609), (619, 616, 625, 624), (609, 617, 621, 613), (594, 598, 638, 639), (628, 637, 639, 631), (625, 630, 638, 634), (627, 626, 633, 632), (627, 632, 636, 629), (629, 636, 637, 628), (626, 624, 635, 633), (624, 625, 634, 635)])
me_cube.materials.append(mat_material)
me_cube.use_remesh_preserve_volume = False
me_cube.use_remesh_preserve_attributes = False
me_cube.use_mirror_vertex_groups = False
me_cube.update()

# ---- objects
ob_cube_006 = bpy.data.objects.new('Cube.006', me_cube_008)
ob_cube_001 = bpy.data.objects.new('Cube.001', me_cube_001)
ob_cube = bpy.data.objects.new('Cube', me_cube)

# ---- transforms, parenting, visibility, modifiers, constraints
ob_cube_006.location = (0.0, 0.0, 0.0)
ob_cube_006.lock_rotations_4d = False
ob_cube_006.empty_display_type = 'ARROWS'
ob_cube_006.lineart.crease_threshold = 0.0
ob_cube_001.location = (0.0, 0.0, 0.0)
ob_cube_001.lock_rotations_4d = False
ob_cube_001.empty_display_type = 'ARROWS'
ob_cube_001.lineart.crease_threshold = 0.0
ob_cube.location = (0.0, 0.0, 0.0)
ob_cube.lock_rotations_4d = False
ob_cube.empty_display_type = 'ARROWS'
ob_cube.lineart.crease_threshold = 0.0
_m = ob_cube.modifiers.new('Subsurf', 'SUBSURF')
_m.uv_smooth = 'PRESERVE_CORNERS'
_m.quality = 2
_m.show_only_control_edges = False

# ---- collection membership
col_collection_1.objects.link(ob_cube_006)
col_collection_1.objects.link(ob_cube_001)
col_collection_1.objects.link(ob_cube)

# ---- scene / render settings (as saved in the file)
scene.frame_start = 1; scene.frame_end = 250; scene.frame_set(0)
scene.render.engine = 'BLENDER_EEVEE_NEXT'
scene.render.resolution_percentage = 50
scene.render.dither_intensity = 0.0
scene.cycles.use_denoising = False
scene.cycles.samples = 128
scene.cycles.sampling_pattern = 'TABULATED_SOBOL'
scene.cycles.light_sampling_threshold = 0.0
scene.cycles.use_adaptive_sampling = False
scene.cycles.use_light_tree = False
scene.cycles.blur_glossy = 0.0
scene.cycles.sample_clamp_indirect = 0.0
scene.view_settings.view_transform = 'Standard'
bpy.context.view_layer.update()

# ---- added for rendering (the .blend has no active camera and no usable light): camera, sun
cam_auto = bpy.data.cameras.new('AutoCamera')
cam_auto.lens = 50.0
cam_auto.sensor_width = 36.0
cam_auto.clip_end = 1000.0
ob_auto_camera = bpy.data.objects.new('AutoCamera', cam_auto)
scene.collection.objects.link(ob_auto_camera)
ob_auto_camera.location = (5.37135, -6.44646, 4.84708)
ob_auto_camera.rotation_euler = (1.09748, -7.21219e-08, 0.694738)
scene.camera = ob_auto_camera
light_auto_sun = bpy.data.lights.new('AutoSun', 'SUN')
light_auto_sun.energy = 3.0
light_auto_sun.angle = 0.0523599
ob_auto_sun = bpy.data.objects.new('AutoSun', light_auto_sun)
scene.collection.objects.link(ob_auto_sun)
ob_auto_sun.rotation_euler = (0.872665, 0.174533, 0.523599)
bpy.context.view_layer.update()
